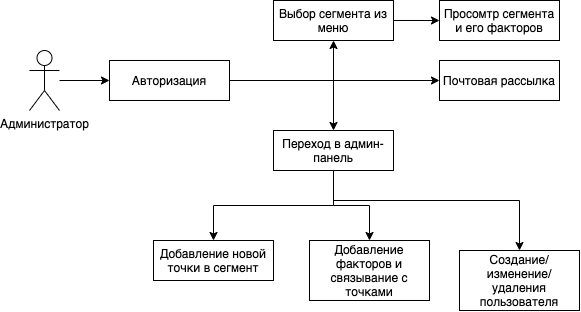

The diagram above was exported from draw.io. Its source (the exported page's mxGraphModel, read from the mxfile embedded in the PNG):
<mxGraphModel dx="1577" dy="1005" grid="1" gridSize="10" guides="1" tooltips="1" connect="1" arrows="1" fold="1" page="1" pageScale="1" pageWidth="827" pageHeight="1169" math="0" shadow="0">
  <root>
    <mxCell id="0" />
    <mxCell id="1" parent="0" />
    <mxCell id="reMUJ0kpDOmsx4XDN832-5" style="edgeStyle=orthogonalEdgeStyle;rounded=0;orthogonalLoop=1;jettySize=auto;html=1;" edge="1" parent="1" source="reMUJ0kpDOmsx4XDN832-1" target="reMUJ0kpDOmsx4XDN832-4">
      <mxGeometry relative="1" as="geometry" />
    </mxCell>
    <mxCell id="reMUJ0kpDOmsx4XDN832-1" value="Администратор" style="shape=umlActor;verticalLabelPosition=bottom;labelBackgroundColor=#ffffff;verticalAlign=top;html=1;outlineConnect=0;" vertex="1" parent="1">
      <mxGeometry x="110" y="190" width="30" height="60" as="geometry" />
    </mxCell>
    <mxCell id="reMUJ0kpDOmsx4XDN832-7" value="" style="edgeStyle=orthogonalEdgeStyle;rounded=0;orthogonalLoop=1;jettySize=auto;html=1;" edge="1" parent="1" source="reMUJ0kpDOmsx4XDN832-4" target="reMUJ0kpDOmsx4XDN832-6">
      <mxGeometry relative="1" as="geometry" />
    </mxCell>
    <mxCell id="reMUJ0kpDOmsx4XDN832-11" value="" style="edgeStyle=orthogonalEdgeStyle;rounded=0;orthogonalLoop=1;jettySize=auto;html=1;" edge="1" parent="1" source="reMUJ0kpDOmsx4XDN832-4" target="reMUJ0kpDOmsx4XDN832-10">
      <mxGeometry relative="1" as="geometry" />
    </mxCell>
    <mxCell id="reMUJ0kpDOmsx4XDN832-24" value="" style="edgeStyle=orthogonalEdgeStyle;rounded=0;orthogonalLoop=1;jettySize=auto;html=1;" edge="1" parent="1" source="reMUJ0kpDOmsx4XDN832-4" target="reMUJ0kpDOmsx4XDN832-23">
      <mxGeometry relative="1" as="geometry" />
    </mxCell>
    <mxCell id="reMUJ0kpDOmsx4XDN832-4" value="Авторизация" style="rounded=0;whiteSpace=wrap;html=1;" vertex="1" parent="1">
      <mxGeometry x="190" y="200" width="120" height="40" as="geometry" />
    </mxCell>
    <mxCell id="reMUJ0kpDOmsx4XDN832-23" value="Почтовая рассылка" style="rounded=0;whiteSpace=wrap;html=1;" vertex="1" parent="1">
      <mxGeometry x="520" y="200" width="120" height="40" as="geometry" />
    </mxCell>
    <mxCell id="reMUJ0kpDOmsx4XDN832-13" value="" style="edgeStyle=orthogonalEdgeStyle;rounded=0;orthogonalLoop=1;jettySize=auto;html=1;" edge="1" parent="1" source="reMUJ0kpDOmsx4XDN832-10" target="reMUJ0kpDOmsx4XDN832-12">
      <mxGeometry relative="1" as="geometry" />
    </mxCell>
    <mxCell id="reMUJ0kpDOmsx4XDN832-15" value="" style="edgeStyle=orthogonalEdgeStyle;rounded=0;orthogonalLoop=1;jettySize=auto;html=1;" edge="1" parent="1" source="reMUJ0kpDOmsx4XDN832-10" target="reMUJ0kpDOmsx4XDN832-14">
      <mxGeometry relative="1" as="geometry" />
    </mxCell>
    <mxCell id="reMUJ0kpDOmsx4XDN832-18" style="edgeStyle=orthogonalEdgeStyle;rounded=0;orthogonalLoop=1;jettySize=auto;html=1;" edge="1" parent="1" source="reMUJ0kpDOmsx4XDN832-10" target="reMUJ0kpDOmsx4XDN832-16">
      <mxGeometry relative="1" as="geometry">
        <Array as="points">
          <mxPoint x="414" y="340" />
          <mxPoint x="600" y="340" />
        </Array>
      </mxGeometry>
    </mxCell>
    <mxCell id="reMUJ0kpDOmsx4XDN832-10" value="Переход в админ-панель" style="rounded=0;whiteSpace=wrap;html=1;" vertex="1" parent="1">
      <mxGeometry x="354" y="270" width="120" height="40" as="geometry" />
    </mxCell>
    <mxCell id="reMUJ0kpDOmsx4XDN832-16" value="Создание/изменение/удаления пользователя" style="rounded=0;whiteSpace=wrap;html=1;" vertex="1" parent="1">
      <mxGeometry x="540" y="390" width="120" height="60" as="geometry" />
    </mxCell>
    <mxCell id="reMUJ0kpDOmsx4XDN832-14" value="Добавление факторов и связывание с точками" style="rounded=0;whiteSpace=wrap;html=1;" vertex="1" parent="1">
      <mxGeometry x="390" y="380" width="120" height="60" as="geometry" />
    </mxCell>
    <mxCell id="reMUJ0kpDOmsx4XDN832-12" value="Добавление новой точки в сегмент" style="rounded=0;whiteSpace=wrap;html=1;" vertex="1" parent="1">
      <mxGeometry x="234" y="380" width="120" height="40" as="geometry" />
    </mxCell>
    <mxCell id="reMUJ0kpDOmsx4XDN832-9" value="" style="edgeStyle=orthogonalEdgeStyle;rounded=0;orthogonalLoop=1;jettySize=auto;html=1;" edge="1" parent="1" source="reMUJ0kpDOmsx4XDN832-6" target="reMUJ0kpDOmsx4XDN832-8">
      <mxGeometry relative="1" as="geometry" />
    </mxCell>
    <mxCell id="reMUJ0kpDOmsx4XDN832-6" value="Выбор сегмента из меню" style="rounded=0;whiteSpace=wrap;html=1;" vertex="1" parent="1">
      <mxGeometry x="354" y="140" width="120" height="40" as="geometry" />
    </mxCell>
    <mxCell id="reMUJ0kpDOmsx4XDN832-8" value="Просомтр сегмента и его факторов" style="rounded=0;whiteSpace=wrap;html=1;" vertex="1" parent="1">
      <mxGeometry x="520" y="140" width="120" height="40" as="geometry" />
    </mxCell>
  </root>
</mxGraphModel>